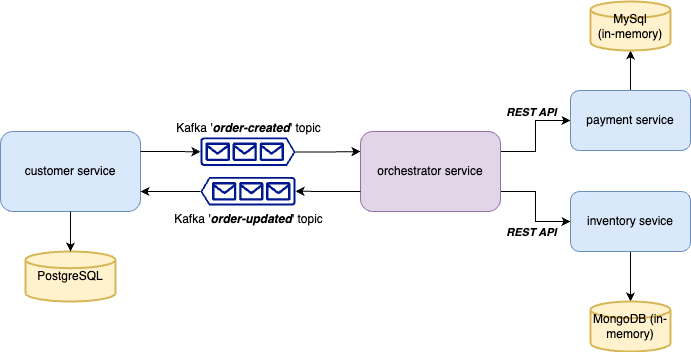

The diagram above was exported from draw.io. Its source (the exported page's mxGraphModel, read from the mxfile embedded in the PNG):
<mxGraphModel dx="1114" dy="862" grid="1" gridSize="10" guides="1" tooltips="1" connect="1" arrows="1" fold="1" page="1" pageScale="1" pageWidth="850" pageHeight="1100" math="0" shadow="0">
  <root>
    <mxCell id="0" />
    <mxCell id="1" parent="0" />
    <mxCell id="AkcVRc0mJY5m5MNqyDW8-1" value="customer service" style="rounded=1;whiteSpace=wrap;html=1;fillColor=#dae8fc;strokeColor=#6c8ebf;" parent="1" vertex="1">
      <mxGeometry x="190" y="270" width="140" height="80" as="geometry" />
    </mxCell>
    <mxCell id="AkcVRc0mJY5m5MNqyDW8-14" style="edgeStyle=orthogonalEdgeStyle;rounded=0;orthogonalLoop=1;jettySize=auto;html=1;exitX=1;exitY=0.51;exitDx=0;exitDy=0;exitPerimeter=0;entryX=0;entryY=0.25;entryDx=0;entryDy=0;" parent="1" source="AkcVRc0mJY5m5MNqyDW8-2" target="AkcVRc0mJY5m5MNqyDW8-4" edge="1">
      <mxGeometry relative="1" as="geometry" />
    </mxCell>
    <mxCell id="AkcVRc0mJY5m5MNqyDW8-2" value="Kafka '&lt;i&gt;&lt;b&gt;order-created&lt;/b&gt;&lt;/i&gt;' topic" style="sketch=0;aspect=fixed;pointerEvents=1;shadow=0;dashed=0;html=1;strokeColor=none;labelPosition=center;verticalLabelPosition=top;verticalAlign=bottom;align=center;fillColor=#00188D;shape=mxgraph.azure.queue_generic" parent="1" vertex="1">
      <mxGeometry x="390" y="276" width="95" height="28.5" as="geometry" />
    </mxCell>
    <mxCell id="AkcVRc0mJY5m5MNqyDW8-16" style="edgeStyle=orthogonalEdgeStyle;rounded=0;orthogonalLoop=1;jettySize=auto;html=1;exitX=1;exitY=0.51;exitDx=0;exitDy=0;exitPerimeter=0;entryX=1;entryY=0.75;entryDx=0;entryDy=0;" parent="1" source="AkcVRc0mJY5m5MNqyDW8-3" target="AkcVRc0mJY5m5MNqyDW8-1" edge="1">
      <mxGeometry relative="1" as="geometry" />
    </mxCell>
    <mxCell id="AkcVRc0mJY5m5MNqyDW8-3" value="Kafka '&lt;i&gt;&lt;b&gt;order-updated&lt;/b&gt;&lt;/i&gt;' topic" style="sketch=0;aspect=fixed;pointerEvents=1;shadow=0;dashed=0;html=1;strokeColor=none;labelPosition=center;verticalLabelPosition=bottom;verticalAlign=top;align=center;fillColor=#00188D;shape=mxgraph.azure.queue_generic;flipV=0;flipH=1;" parent="1" vertex="1">
      <mxGeometry x="390" y="315.5" width="95" height="28.5" as="geometry" />
    </mxCell>
    <mxCell id="AkcVRc0mJY5m5MNqyDW8-12" style="edgeStyle=orthogonalEdgeStyle;rounded=0;orthogonalLoop=1;jettySize=auto;html=1;exitX=1;exitY=0.25;exitDx=0;exitDy=0;" parent="1" source="AkcVRc0mJY5m5MNqyDW8-4" target="AkcVRc0mJY5m5MNqyDW8-5" edge="1">
      <mxGeometry relative="1" as="geometry" />
    </mxCell>
    <mxCell id="GNPxDEdU4rkgXsz-aVDi-1" value="&lt;i&gt;&lt;b&gt;REST API&lt;/b&gt;&lt;/i&gt;" style="edgeLabel;html=1;align=center;verticalAlign=middle;resizable=0;points=[];" vertex="1" connectable="0" parent="AkcVRc0mJY5m5MNqyDW8-12">
      <mxGeometry x="0.3465" y="-2" relative="1" as="geometry">
        <mxPoint x="-7" y="-11" as="offset" />
      </mxGeometry>
    </mxCell>
    <mxCell id="AkcVRc0mJY5m5MNqyDW8-13" style="edgeStyle=orthogonalEdgeStyle;rounded=0;orthogonalLoop=1;jettySize=auto;html=1;exitX=1;exitY=0.75;exitDx=0;exitDy=0;entryX=0;entryY=0.5;entryDx=0;entryDy=0;" parent="1" source="AkcVRc0mJY5m5MNqyDW8-4" target="AkcVRc0mJY5m5MNqyDW8-6" edge="1">
      <mxGeometry relative="1" as="geometry" />
    </mxCell>
    <mxCell id="GNPxDEdU4rkgXsz-aVDi-2" value="&lt;b&gt;&lt;i&gt;REST API&lt;/i&gt;&lt;/b&gt;" style="edgeLabel;html=1;align=center;verticalAlign=middle;resizable=0;points=[];" vertex="1" connectable="0" parent="AkcVRc0mJY5m5MNqyDW8-13">
      <mxGeometry x="-0.06" relative="1" as="geometry">
        <mxPoint x="-5" y="28" as="offset" />
      </mxGeometry>
    </mxCell>
    <mxCell id="AkcVRc0mJY5m5MNqyDW8-4" value="orchestrator service" style="rounded=1;whiteSpace=wrap;html=1;fillColor=#e1d5e7;strokeColor=#9673a6;" parent="1" vertex="1">
      <mxGeometry x="550" y="270" width="140" height="80" as="geometry" />
    </mxCell>
    <mxCell id="AkcVRc0mJY5m5MNqyDW8-11" style="edgeStyle=orthogonalEdgeStyle;rounded=0;orthogonalLoop=1;jettySize=auto;html=1;exitX=0.5;exitY=0;exitDx=0;exitDy=0;" parent="1" source="AkcVRc0mJY5m5MNqyDW8-5" target="AkcVRc0mJY5m5MNqyDW8-8" edge="1">
      <mxGeometry relative="1" as="geometry" />
    </mxCell>
    <mxCell id="AkcVRc0mJY5m5MNqyDW8-5" value="payment service" style="rounded=1;whiteSpace=wrap;html=1;fillColor=#dae8fc;strokeColor=#6c8ebf;" parent="1" vertex="1">
      <mxGeometry x="760" y="229" width="120" height="60" as="geometry" />
    </mxCell>
    <mxCell id="AkcVRc0mJY5m5MNqyDW8-10" style="edgeStyle=orthogonalEdgeStyle;rounded=0;orthogonalLoop=1;jettySize=auto;html=1;exitX=0.5;exitY=1;exitDx=0;exitDy=0;" parent="1" source="AkcVRc0mJY5m5MNqyDW8-6" target="AkcVRc0mJY5m5MNqyDW8-9" edge="1">
      <mxGeometry relative="1" as="geometry" />
    </mxCell>
    <mxCell id="AkcVRc0mJY5m5MNqyDW8-6" value="inventory sevice" style="rounded=1;whiteSpace=wrap;html=1;fillColor=#dae8fc;strokeColor=#6c8ebf;" parent="1" vertex="1">
      <mxGeometry x="760" y="330" width="120" height="60" as="geometry" />
    </mxCell>
    <mxCell id="AkcVRc0mJY5m5MNqyDW8-7" value="PostgreSQL" style="strokeWidth=2;html=1;shape=mxgraph.flowchart.database;whiteSpace=wrap;fillColor=#fff2cc;strokeColor=#d6b656;" parent="1" vertex="1">
      <mxGeometry x="215" y="390" width="90" height="50" as="geometry" />
    </mxCell>
    <mxCell id="AkcVRc0mJY5m5MNqyDW8-8" value="MySql&lt;br&gt;(in-memory)" style="strokeWidth=2;html=1;shape=mxgraph.flowchart.database;whiteSpace=wrap;fillColor=#fff2cc;strokeColor=#d6b656;" parent="1" vertex="1">
      <mxGeometry x="780" y="140" width="80" height="49" as="geometry" />
    </mxCell>
    <mxCell id="AkcVRc0mJY5m5MNqyDW8-9" value="MongoDB (in-memory)" style="strokeWidth=2;html=1;shape=mxgraph.flowchart.database;whiteSpace=wrap;fillColor=#fff2cc;strokeColor=#d6b656;" parent="1" vertex="1">
      <mxGeometry x="780" y="440" width="80" height="50" as="geometry" />
    </mxCell>
    <mxCell id="AkcVRc0mJY5m5MNqyDW8-17" style="edgeStyle=orthogonalEdgeStyle;rounded=0;orthogonalLoop=1;jettySize=auto;html=1;exitX=1;exitY=0.25;exitDx=0;exitDy=0;entryX=0;entryY=0.5;entryDx=0;entryDy=0;entryPerimeter=0;" parent="1" source="AkcVRc0mJY5m5MNqyDW8-1" target="AkcVRc0mJY5m5MNqyDW8-2" edge="1">
      <mxGeometry relative="1" as="geometry" />
    </mxCell>
    <mxCell id="AkcVRc0mJY5m5MNqyDW8-18" style="edgeStyle=orthogonalEdgeStyle;rounded=0;orthogonalLoop=1;jettySize=auto;html=1;exitX=0;exitY=0.75;exitDx=0;exitDy=0;entryX=0;entryY=0.5;entryDx=0;entryDy=0;entryPerimeter=0;" parent="1" source="AkcVRc0mJY5m5MNqyDW8-4" target="AkcVRc0mJY5m5MNqyDW8-3" edge="1">
      <mxGeometry relative="1" as="geometry" />
    </mxCell>
    <mxCell id="AkcVRc0mJY5m5MNqyDW8-19" style="edgeStyle=orthogonalEdgeStyle;rounded=0;orthogonalLoop=1;jettySize=auto;html=1;exitX=0.5;exitY=1;exitDx=0;exitDy=0;entryX=0.5;entryY=0;entryDx=0;entryDy=0;entryPerimeter=0;" parent="1" source="AkcVRc0mJY5m5MNqyDW8-1" target="AkcVRc0mJY5m5MNqyDW8-7" edge="1">
      <mxGeometry relative="1" as="geometry" />
    </mxCell>
  </root>
</mxGraphModel>